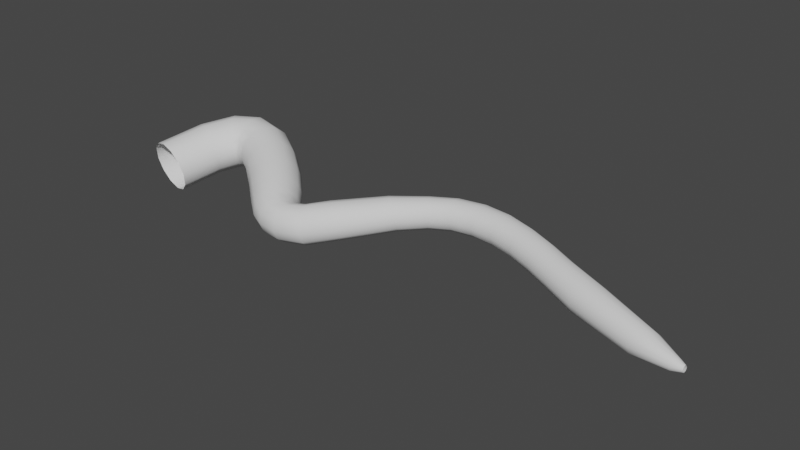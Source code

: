 # Source: vines.blend  (saved by Blender 2.93.21; exported with 4.5.12 LTS)
import bpy
from mathutils import Matrix  # noqa: F401  (used for matrix-valued properties, if any)

bpy.ops.wm.read_factory_settings(use_empty=True)
scene = bpy.context.scene
scene.name = 'Scene'

# ---- world
world_world = bpy.data.worlds.new('World'); scene.world = world_world
world_world.use_nodes = True; world_world.node_tree.nodes.clear()
_N = world_world.node_tree.nodes; _L = world_world.node_tree.links
n0 = _N.new('ShaderNodeOutputWorld'); n0.name = 'World Output'; n0.location = (300, 300)
n1 = _N.new('ShaderNodeBackground'); n1.name = 'Background'; n1.location = (10, 300)
n1.inputs[0].default_value = (0.05088, 0.05088, 0.05088, 1.0)
_L.new(n1.outputs[0], n0.inputs[0])
n0.is_active_output = True
world_world.color = (0.05088, 0.05088, 0.05088)
world_world.use_sun_shadow = False
world_world.sun_shadow_jitter_overblur = 0.0

# ---- meshes
me_beziercurve = bpy.data.meshes.new('BezierCurve')
me_beziercurve.from_pydata([(-1.362, -0.1041, 0.1067), (-1.27, -0.144, 0.2022), (-1.141, -0.1786, 0.2371), (-1.009, -0.1985, 0.2022), (-0.9093, -0.1984, 0.1067), (-0.868, -0.1783, -0.02375), (-0.8978, -0.1438, -0.1542), (-0.9893, -0.1039, -0.2497), (-1.118, -0.06938, -0.2846), (-1.25, -0.04948, -0.2497), (-1.35, -0.04954, -0.1542), (-1.391, -0.06955, -0.02375), (-1.215, 0.3811, 0.2108), (-1.13, 0.3219, 0.3022), (-1.01, 0.2593, 0.3311), (-0.8879, 0.2101, 0.2899), (-0.7955, 0.1874, 0.1896), (-0.7572, 0.1973, 0.05698), (-0.7854, 0.2373, -0.07224), (-0.8709, 0.2966, -0.1636), (-0.9905, 0.3591, -0.1926), (-1.113, 0.4084, -0.1514), (-1.205, 0.431, -0.05104), (-1.242, 0.421, 0.08153), (-0.9902, 0.7011, 0.2748), (-0.9295, 0.611, 0.3601), (-0.8451, 0.5036, 0.3802), (-0.7596, 0.4077, 0.3298), (-0.6955, 0.3488, 0.2222), (-0.6697, 0.3428, 0.08652), (-0.691, 0.3915, -0.04095), (-0.7523, 0.4818, -0.1262), (-0.8367, 0.5892, -0.1463), (-0.9222, 0.6852, -0.09589), (-0.986, 0.7439, 0.01158), (-1.011, 0.7498, 0.1473), (-0.6695, 0.8315, 0.2933), (-0.6596, 0.7211, 0.3757), (-0.6485, 0.5844, 0.3917), (-0.6393, 0.458, 0.3369), (-0.6335, 0.3755, 0.226), (-0.6335, 0.3592, 0.08888), (-0.6402, 0.4137, -0.03773), (-0.6512, 0.5244, -0.1202), (-0.6623, 0.6611, -0.1361), (-0.6715, 0.7875, -0.08138), (-0.6764, 0.8698, 0.0294), (-0.6757, 0.8859, 0.1665), (-0.3491, 0.7642, 0.2683), (-0.3813, 0.6604, 0.3534), (-0.4307, 0.5331, 0.3731), (-0.4839, 0.4165, 0.3224), (-0.5267, 0.3418, 0.2149), (-0.548, 0.329, 0.07948), (-0.5422, 0.3814, -0.04767), (-0.5107, 0.4851, -0.1327), (-0.4617, 0.6124, -0.1528), (-0.4082, 0.7291, -0.1024), (-0.3646, 0.8039, 0.005072), (-0.3429, 0.8167, 0.1408), (-0.06802, 0.5929, 0.2219), (-0.1178, 0.5, 0.3088), (-0.1925, 0.3882, 0.3322), (-0.2721, 0.2875, 0.286), (-0.3352, 0.2247, 0.1826), (-0.365, 0.2167, 0.04972), (-0.3536, 0.2656, -0.07718), (-0.3039, 0.3584, -0.1641), (-0.2293, 0.4701, -0.1878), (-0.1497, 0.571, -0.1418), (-0.08644, 0.6339, -0.03836), (-0.05653, 0.642, 0.09478), (0.1932, 0.3834, 0.1685), (0.1382, 0.2965, 0.2553), (0.0563, 0.1926, 0.28), (-0.03046, 0.09948, 0.2362), (-0.09887, 0.04218, 0.1354), (-0.1306, 0.036, 0.004781), (-0.1171, 0.08262, -0.1208), (-0.0621, 0.1695, -0.2075), (0.01977, 0.2734, -0.2323), (0.1065, 0.3665, -0.1884), (0.1749, 0.4238, -0.08765), (0.2067, 0.43, 0.04299), (0.3986, 0.1818, 0.1164), (0.3462, 0.09867, 0.1992), (0.2687, -0.001103, 0.2226), (0.1869, -0.09076, 0.1805), (0.1226, -0.1463, 0.08411), (0.09321, -0.1528, -0.04064), (0.1064, -0.1087, -0.1604), (0.1587, -0.02576, -0.2431), (0.2361, 0.0739, -0.2666), (0.318, 0.1636, -0.2246), (0.3823, 0.2192, -0.1284), (0.4118, 0.2259, -0.003513), (0.524, 0.03711, 0.07655), (0.4784, -0.04208, 0.1516), (0.4115, -0.1376, 0.1714), (0.3415, -0.2234, 0.1311), (0.2872, -0.277, 0.04236), (0.2626, -0.2844, -0.07102), (0.2741, -0.2441, -0.1792), (0.3186, -0.1667, -0.254), (0.3846, -0.07213, -0.2753), (0.4548, 0.01449, -0.237), (0.5102, 0.06973, -0.1486), (0.5357, 0.07814, -0.03358), (0.6093, -0.03727, 0.0555), (0.5729, -0.1142, 0.1233), (0.5209, -0.2071, 0.1391), (0.4682, -0.2905, 0.1001), (0.4286, -0.3431, 0.01837), (0.4115, -0.352, -0.08415), (0.4205, -0.3152, -0.1813), (0.4534, -0.242, -0.2485), (0.5027, -0.1509, -0.2682), (0.5562, -0.06551, -0.2337), (0.5993, -0.009192, -0.1526), (0.619, 0.001455, -0.04615), (0.6819, -0.05431, 0.05136), (0.6636, -0.1299, 0.1156), (0.6443, -0.2234, 0.1298), (0.6314, -0.3107, 0.09221), (0.6294, -0.371, 0.0137), (0.6322, -0.3857, -0.08535), (0.6357, -0.3489, -0.1785), (0.6392, -0.2707, -0.2408), (0.6481, -0.1747, -0.2574), (0.664, -0.0867, -0.2241), (0.6799, -0.02865, -0.1472), (0.6884, -0.01688, -0.04583), (0.7585, -0.02306, 0.06109), (0.7683, -0.09138, 0.1265), (0.7994, -0.1775, 0.1448), (0.8456, -0.2601, 0.1124), (0.8847, -0.3139, 0.03753), (0.906, -0.3245, -0.05978), (0.9037, -0.289, -0.1534), (0.8787, -0.2169, -0.2183), (0.8375, -0.1276, -0.2369), (0.7936, -0.04555, -0.2048), (0.7695, 0.004638, -0.1319), (0.7602, 0.01211, -0.03445), (0.9131, 0.1154, 0.09935), (0.9537, 0.05837, 0.1655), (1.025, -0.009878, 0.188), (1.103, -0.06973, 0.1616), (1.165, -0.1057, 0.09401), (1.198, -0.1079, 0.003567), (1.191, -0.07666, -0.08623), (1.149, -0.01935, -0.1518), (1.081, 0.04853, -0.1761), (1.003, 0.1093, -0.1518), (0.9391, 0.1458, -0.08523), (0.9085, 0.1472, 0.006622), (1.357, 0.4174, 0.1784), (1.394, 0.3631, 0.2353), (1.453, 0.2984, 0.2533), (1.517, 0.2409, 0.2284), (1.568, 0.2057, 0.1681), (1.595, 0.2015, 0.08881), (1.59, 0.229, 0.0109), (1.555, 0.2812, -0.04562), (1.498, 0.3449, -0.06578), (1.434, 0.4034, -0.04344), (1.38, 0.4407, 0.01639), (1.351, 0.446, 0.09787), (1.719, 0.587, 0.2229), (1.738, 0.5312, 0.2735), (1.769, 0.4615, 0.2881), (1.804, 0.3964, 0.2628), (1.832, 0.3535, 0.2046), (1.847, 0.3443, 0.1288), (1.844, 0.3712, 0.05592), (1.825, 0.427, 0.005407), (1.794, 0.4968, -0.009196), (1.76, 0.5618, 0.01603), (1.731, 0.6047, 0.07432), (1.716, 0.6139, 0.1501), (1.994, 0.6805, 0.2515), (2.003, 0.6203, 0.3013), (2.016, 0.5438, 0.3141), (2.032, 0.4716, 0.2865), (2.044, 0.4231, 0.2261), (2.051, 0.4111, 0.149), (2.05, 0.4388, 0.07584), (2.042, 0.4987, 0.02605), (2.028, 0.575, 0.01299), (2.013, 0.6473, 0.04026), (2.0, 0.6961, 0.1007), (1.993, 0.7083, 0.178), (2.284, 0.7126, 0.2633), (2.282, 0.6499, 0.3133), (2.279, 0.5704, 0.3255), (2.276, 0.4953, 0.2968), (2.274, 0.4447, 0.235), (2.273, 0.4317, 0.1566), (2.273, 0.4598, 0.08248), (2.276, 0.5217, 0.03237), (2.278, 0.6008, 0.01965), (2.281, 0.6761, 0.04788), (2.284, 0.7275, 0.1097), (2.285, 0.7412, 0.1887), (2.565, 0.6867, 0.2581), (2.557, 0.6252, 0.3091), (2.543, 0.5469, 0.3221), (2.527, 0.4729, 0.2937), (2.515, 0.423, 0.2316), (2.508, 0.4105, 0.1525), (2.51, 0.4389, 0.07754), (2.52, 0.5004, 0.02669), (2.534, 0.5788, 0.01358), (2.55, 0.6529, 0.04179), (2.562, 0.7027, 0.1038), (2.567, 0.7151, 0.183), (2.832, 0.6198, 0.2411), (2.818, 0.5596, 0.2924), (2.796, 0.4834, 0.3061), (2.773, 0.4118, 0.2784), (2.753, 0.3639, 0.2168), (2.744, 0.3525, 0.1379), (2.747, 0.3807, 0.06267), (2.761, 0.4409, 0.0114), (2.783, 0.517, -0.002232), (2.806, 0.5886, 0.02544), (2.825, 0.6365, 0.087), (2.835, 0.6479, 0.166), (3.09, 0.5293, 0.2177), (3.073, 0.4702, 0.2692), (3.046, 0.3958, 0.2833), (3.017, 0.326, 0.2561), (2.993, 0.2796, 0.195), (2.981, 0.269, 0.1162), (2.985, 0.297, 0.04096), (3.002, 0.3561, -0.0106), (3.029, 0.4305, -0.02467), (3.058, 0.5003, 0.00252), (3.082, 0.5467, 0.06369), (3.093, 0.5573, 0.1424), (3.338, 0.428, 0.1913), (3.319, 0.3694, 0.243), (3.29, 0.2959, 0.2573), (3.259, 0.2271, 0.2304), (3.233, 0.1815, 0.1694), (3.22, 0.1713, 0.09078), (3.224, 0.1991, 0.01551), (3.243, 0.2577, -0.0362), (3.272, 0.3312, -0.0505), (3.303, 0.4, -0.02356), (3.329, 0.4456, 0.03741), (3.342, 0.4558, 0.1161), (3.737, 0.2828, 0.1551), (3.708, 0.2269, 0.2091), (3.661, 0.1568, 0.2268), (3.611, 0.08981, 0.2019), (3.568, 0.04515, 0.1402), (3.543, 0.03627, 0.05774), (3.549, 0.06539, -0.02242), (3.582, 0.1245, -0.07695), (3.629, 0.197, -0.09123), (3.68, 0.2621, -0.06267), (3.721, 0.3033, -0.0003125), (3.742, 0.3101, 0.07889), (4.343, 0.05374, 0.08266), (4.318, 0.01499, 0.1248), (4.283, -0.03847, 0.141), (4.238, -0.09214, 0.1259), (4.196, -0.131, 0.07887), (4.169, -0.1406, 0.0106), (4.175, -0.1157, -0.05691), (4.21, -0.06533, -0.09954), (4.255, -0.007184, -0.1064), (4.298, 0.04181, -0.08008), (4.329, 0.07071, -0.0311), (4.347, 0.07338, 0.02728), (4.575, -0.05938, 0.03264), (4.569, -0.07896, 0.05184), (4.559, -0.1058, 0.05978), (4.547, -0.1343, 0.05244), (4.536, -0.1558, 0.02939), (4.531, -0.1622, -0.003612), (4.533, -0.15, -0.03558), (4.541, -0.1238, -0.05548), (4.552, -0.09309, -0.05781), (4.564, -0.06747, -0.04416), (4.573, -0.05258, -0.02041), (4.577, -0.05007, 0.006984), (4.634, -0.08808, 0.01748), (4.633, -0.1001, 0.02734), (4.632, -0.1154, 0.02987), (4.631, -0.1299, 0.0244), (4.631, -0.1397, 0.01239), (4.631, -0.1422, -0.002939), (4.631, -0.1368, -0.01748), (4.632, -0.1248, -0.02734), (4.633, -0.1095, -0.02987), (4.634, -0.09498, -0.0244), (4.634, -0.08515, -0.01239), (4.635, -0.08262, 0.002939)], [], [(0, 12, 23, 11), (1, 13, 12, 0), (2, 14, 13, 1), (3, 15, 14, 2), (4, 16, 15, 3), (5, 17, 16, 4), (6, 18, 17, 5), (7, 19, 18, 6), (8, 20, 19, 7), (9, 21, 20, 8), (10, 22, 21, 9), (11, 23, 22, 10), (12, 24, 35, 23), (13, 25, 24, 12), (14, 26, 25, 13), (15, 27, 26, 14), (16, 28, 27, 15), (17, 29, 28, 16), (18, 30, 29, 17), (19, 31, 30, 18), (20, 32, 31, 19), (21, 33, 32, 20), (22, 34, 33, 21), (23, 35, 34, 22), (24, 36, 47, 35), (25, 37, 36, 24), (26, 38, 37, 25), (27, 39, 38, 26), (28, 40, 39, 27), (29, 41, 40, 28), (30, 42, 41, 29), (31, 43, 42, 30), (32, 44, 43, 31), (33, 45, 44, 32), (34, 46, 45, 33), (35, 47, 46, 34), (36, 48, 59, 47), (37, 49, 48, 36), (38, 50, 49, 37), (39, 51, 50, 38), (40, 52, 51, 39), (41, 53, 52, 40), (42, 54, 53, 41), (43, 55, 54, 42), (44, 56, 55, 43), (45, 57, 56, 44), (46, 58, 57, 45), (47, 59, 58, 46), (48, 60, 71, 59), (49, 61, 60, 48), (50, 62, 61, 49), (51, 63, 62, 50), (52, 64, 63, 51), (53, 65, 64, 52), (54, 66, 65, 53), (55, 67, 66, 54), (56, 68, 67, 55), (57, 69, 68, 56), (58, 70, 69, 57), (59, 71, 70, 58), (60, 72, 83, 71), (61, 73, 72, 60), (62, 74, 73, 61), (63, 75, 74, 62), (64, 76, 75, 63), (65, 77, 76, 64), (66, 78, 77, 65), (67, 79, 78, 66), (68, 80, 79, 67), (69, 81, 80, 68), (70, 82, 81, 69), (71, 83, 82, 70), (72, 84, 95, 83), (73, 85, 84, 72), (74, 86, 85, 73), (75, 87, 86, 74), (76, 88, 87, 75), (77, 89, 88, 76), (78, 90, 89, 77), (79, 91, 90, 78), (80, 92, 91, 79), (81, 93, 92, 80), (82, 94, 93, 81), (83, 95, 94, 82), (84, 96, 107, 95), (85, 97, 96, 84), (86, 98, 97, 85), (87, 99, 98, 86), (88, 100, 99, 87), (89, 101, 100, 88), (90, 102, 101, 89), (91, 103, 102, 90), (92, 104, 103, 91), (93, 105, 104, 92), (94, 106, 105, 93), (95, 107, 106, 94), (96, 108, 119, 107), (97, 109, 108, 96), (98, 110, 109, 97), (99, 111, 110, 98), (100, 112, 111, 99), (101, 113, 112, 100), (102, 114, 113, 101), (103, 115, 114, 102), (104, 116, 115, 103), (105, 117, 116, 104), (106, 118, 117, 105), (107, 119, 118, 106), (108, 120, 131, 119), (109, 121, 120, 108), (110, 122, 121, 109), (111, 123, 122, 110), (112, 124, 123, 111), (113, 125, 124, 112), (114, 126, 125, 113), (115, 127, 126, 114), (116, 128, 127, 115), (117, 129, 128, 116), (118, 130, 129, 117), (119, 131, 130, 118), (120, 132, 143, 131), (121, 133, 132, 120), (122, 134, 133, 121), (123, 135, 134, 122), (124, 136, 135, 123), (125, 137, 136, 124), (126, 138, 137, 125), (127, 139, 138, 126), (128, 140, 139, 127), (129, 141, 140, 128), (130, 142, 141, 129), (131, 143, 142, 130), (132, 144, 155, 143), (133, 145, 144, 132), (134, 146, 145, 133), (135, 147, 146, 134), (136, 148, 147, 135), (137, 149, 148, 136), (138, 150, 149, 137), (139, 151, 150, 138), (140, 152, 151, 139), (141, 153, 152, 140), (142, 154, 153, 141), (143, 155, 154, 142), (144, 156, 167, 155), (145, 157, 156, 144), (146, 158, 157, 145), (147, 159, 158, 146), (148, 160, 159, 147), (149, 161, 160, 148), (150, 162, 161, 149), (151, 163, 162, 150), (152, 164, 163, 151), (153, 165, 164, 152), (154, 166, 165, 153), (155, 167, 166, 154), (156, 168, 179, 167), (157, 169, 168, 156), (158, 170, 169, 157), (159, 171, 170, 158), (160, 172, 171, 159), (161, 173, 172, 160), (162, 174, 173, 161), (163, 175, 174, 162), (164, 176, 175, 163), (165, 177, 176, 164), (166, 178, 177, 165), (167, 179, 178, 166), (168, 180, 191, 179), (169, 181, 180, 168), (170, 182, 181, 169), (171, 183, 182, 170), (172, 184, 183, 171), (173, 185, 184, 172), (174, 186, 185, 173), (175, 187, 186, 174), (176, 188, 187, 175), (177, 189, 188, 176), (178, 190, 189, 177), (179, 191, 190, 178), (180, 192, 203, 191), (181, 193, 192, 180), (182, 194, 193, 181), (183, 195, 194, 182), (184, 196, 195, 183), (185, 197, 196, 184), (186, 198, 197, 185), (187, 199, 198, 186), (188, 200, 199, 187), (189, 201, 200, 188), (190, 202, 201, 189), (191, 203, 202, 190), (192, 204, 215, 203), (193, 205, 204, 192), (194, 206, 205, 193), (195, 207, 206, 194), (196, 208, 207, 195), (197, 209, 208, 196), (198, 210, 209, 197), (199, 211, 210, 198), (200, 212, 211, 199), (201, 213, 212, 200), (202, 214, 213, 201), (203, 215, 214, 202), (204, 216, 227, 215), (205, 217, 216, 204), (206, 218, 217, 205), (207, 219, 218, 206), (208, 220, 219, 207), (209, 221, 220, 208), (210, 222, 221, 209), (211, 223, 222, 210), (212, 224, 223, 211), (213, 225, 224, 212), (214, 226, 225, 213), (215, 227, 226, 214), (216, 228, 239, 227), (217, 229, 228, 216), (218, 230, 229, 217), (219, 231, 230, 218), (220, 232, 231, 219), (221, 233, 232, 220), (222, 234, 233, 221), (223, 235, 234, 222), (224, 236, 235, 223), (225, 237, 236, 224), (226, 238, 237, 225), (227, 239, 238, 226), (228, 240, 251, 239), (229, 241, 240, 228), (230, 242, 241, 229), (231, 243, 242, 230), (232, 244, 243, 231), (233, 245, 244, 232), (234, 246, 245, 233), (235, 247, 246, 234), (236, 248, 247, 235), (237, 249, 248, 236), (238, 250, 249, 237), (239, 251, 250, 238), (240, 252, 263, 251), (241, 253, 252, 240), (242, 254, 253, 241), (243, 255, 254, 242), (244, 256, 255, 243), (245, 257, 256, 244), (246, 258, 257, 245), (247, 259, 258, 246), (248, 260, 259, 247), (249, 261, 260, 248), (250, 262, 261, 249), (251, 263, 262, 250), (252, 264, 275, 263), (253, 265, 264, 252), (254, 266, 265, 253), (255, 267, 266, 254), (256, 268, 267, 255), (257, 269, 268, 256), (258, 270, 269, 257), (259, 271, 270, 258), (260, 272, 271, 259), (261, 273, 272, 260), (262, 274, 273, 261), (263, 275, 274, 262), (264, 276, 287, 275), (265, 277, 276, 264), (266, 278, 277, 265), (267, 279, 278, 266), (268, 280, 279, 267), (269, 281, 280, 268), (270, 282, 281, 269), (271, 283, 282, 270), (272, 284, 283, 271), (273, 285, 284, 272), (274, 286, 285, 273), (275, 287, 286, 274), (276, 288, 299, 287), (277, 289, 288, 276), (278, 290, 289, 277), (279, 291, 290, 278), (280, 292, 291, 279), (281, 293, 292, 280), (282, 294, 293, 281), (283, 295, 294, 282), (284, 296, 295, 283), (285, 297, 296, 284), (286, 298, 297, 285), (287, 299, 298, 286)])
me_beziercurve.polygons.foreach_set('use_smooth', [True] * 288)
_uv = me_beziercurve.uv_layers.new(name='UVMap')
_uv.uv.foreach_set('vector', [-0.0004836, 0.0004841, -0.0004433, 0.04215, 0.08289, 0.04207, 0.08285, 0.0004035, 0.9162, -0.000403, 0.9162, 0.04126, 0.9996, 0.04118, 0.9995, -0.0004836, 0.8328, -0.0003223, 0.8329, 0.04134, 0.9162, 0.04126, 0.9162, -0.000403, 0.7495, -0.0002417, 0.7496, 0.04142, 0.8329, 0.04134, 0.8328, -0.0003223, 0.6662, -0.0001611, 0.6662, 0.04151, 0.7496, 0.04142, 0.7495, -0.0002417, 0.5828, -8.041e-05, 0.5829, 0.04159, 0.6662, 0.04151, 0.6662, -0.0001611, 0.4995, 2.384e-07, 0.4996, 0.04167, 0.5829, 0.04159, 0.5828, -8.041e-05, 0.4162, 8.088e-05, 0.4162, 0.04175, 0.4996, 0.04167, 0.4995, 2.384e-07, 0.3328, 0.0001615, 0.3329, 0.04183, 0.4162, 0.04175, 0.4162, 8.088e-05, 0.2495, 0.0002422, 0.2496, 0.04191, 0.3329, 0.04183, 0.3328, 0.0001615, 0.1662, 0.0003228, 0.1662, 0.04199, 0.2496, 0.04191, 0.2495, 0.0002422, 0.08285, 0.0004035, 0.08289, 0.04207, 0.1662, 0.04199, 0.1662, 0.0003228, -0.0004433, 0.04215, -0.000403, 0.08382, 0.08293, 0.08374, 0.08289, 0.04207, 0.9162, 0.04126, 0.9163, 0.08293, 0.9996, 0.08285, 0.9996, 0.04118, 0.8329, 0.04134, 0.8329, 0.08301, 0.9163, 0.08293, 0.9162, 0.04126, 0.7496, 0.04142, 0.7496, 0.08309, 0.8329, 0.08301, 0.8329, 0.04134, 0.6662, 0.04151, 0.6663, 0.08317, 0.7496, 0.08309, 0.7496, 0.04142, 0.5829, 0.04159, 0.5829, 0.08325, 0.6663, 0.08317, 0.6662, 0.04151, 0.4996, 0.04167, 0.4996, 0.08333, 0.5829, 0.08325, 0.5829, 0.04159, 0.4162, 0.04175, 0.4163, 0.08341, 0.4996, 0.08333, 0.4996, 0.04167, 0.3329, 0.04183, 0.3329, 0.08349, 0.4163, 0.08341, 0.4162, 0.04175, 0.2496, 0.04191, 0.2496, 0.08358, 0.3329, 0.08349, 0.3329, 0.04183, 0.1662, 0.04199, 0.1663, 0.08366, 0.2496, 0.08358, 0.2496, 0.04191, 0.08289, 0.04207, 0.08293, 0.08374, 0.1663, 0.08366, 0.1662, 0.04199, -0.000403, 0.08382, -0.0003626, 0.1255, 0.08297, 0.1254, 0.08293, 0.08374, 0.9163, 0.08293, 0.9163, 0.1246, 0.9996, 0.1245, 0.9996, 0.08285, 0.8329, 0.08301, 0.833, 0.1247, 0.9163, 0.1246, 0.9163, 0.08293, 0.7496, 0.08309, 0.7496, 0.1248, 0.833, 0.1247, 0.8329, 0.08301, 0.6663, 0.08317, 0.6663, 0.1248, 0.7496, 0.1248, 0.7496, 0.08309, 0.5829, 0.08325, 0.583, 0.1249, 0.6663, 0.1248, 0.6663, 0.08317, 0.4996, 0.08333, 0.4996, 0.125, 0.583, 0.1249, 0.5829, 0.08325, 0.4163, 0.08341, 0.4163, 0.1251, 0.4996, 0.125, 0.4996, 0.08333, 0.3329, 0.08349, 0.333, 0.1252, 0.4163, 0.1251, 0.4163, 0.08341, 0.2496, 0.08358, 0.2496, 0.1252, 0.333, 0.1252, 0.3329, 0.08349, 0.1663, 0.08366, 0.1663, 0.1253, 0.2496, 0.1252, 0.2496, 0.08358, 0.08293, 0.08374, 0.08297, 0.1254, 0.1663, 0.1253, 0.1663, 0.08366, -0.0003626, 0.1255, -0.0003223, 0.1672, 0.08301, 0.1671, 0.08297, 0.1254, 0.9163, 0.1246, 0.9163, 0.1663, 0.9997, 0.1662, 0.9996, 0.1245, 0.833, 0.1247, 0.833, 0.1663, 0.9163, 0.1663, 0.9163, 0.1246, 0.7496, 0.1248, 0.7497, 0.1664, 0.833, 0.1663, 0.833, 0.1247, 0.6663, 0.1248, 0.6663, 0.1665, 0.7497, 0.1664, 0.7496, 0.1248, 0.583, 0.1249, 0.583, 0.1666, 0.6663, 0.1665, 0.6663, 0.1248, 0.4996, 0.125, 0.4997, 0.1667, 0.583, 0.1666, 0.583, 0.1249, 0.4163, 0.1251, 0.4163, 0.1667, 0.4997, 0.1667, 0.4996, 0.125, 0.333, 0.1252, 0.333, 0.1668, 0.4163, 0.1667, 0.4163, 0.1251, 0.2496, 0.1252, 0.2497, 0.1669, 0.333, 0.1668, 0.333, 0.1252, 0.1663, 0.1253, 0.1663, 0.167, 0.2497, 0.1669, 0.2496, 0.1252, 0.08297, 0.1254, 0.08301, 0.1671, 0.1663, 0.167, 0.1663, 0.1253, -0.0003223, 0.1672, -0.000282, 0.2088, 0.08305, 0.2087, 0.08301, 0.1671, 0.9163, 0.1663, 0.9164, 0.2079, 0.9997, 0.2078, 0.9997, 0.1662, 0.833, 0.1663, 0.8331, 0.208, 0.9164, 0.2079, 0.9163, 0.1663, 0.7497, 0.1664, 0.7497, 0.2081, 0.8331, 0.208, 0.833, 0.1663, 0.6663, 0.1665, 0.6664, 0.2082, 0.7497, 0.2081, 0.7497, 0.1664, 0.583, 0.1666, 0.5831, 0.2083, 0.6664, 0.2082, 0.6663, 0.1665, 0.4997, 0.1667, 0.4997, 0.2083, 0.5831, 0.2083, 0.583, 0.1666, 0.4163, 0.1667, 0.4164, 0.2084, 0.4997, 0.2083, 0.4997, 0.1667, 0.333, 0.1668, 0.3331, 0.2085, 0.4164, 0.2084, 0.4163, 0.1667, 0.2497, 0.1669, 0.2497, 0.2086, 0.3331, 0.2085, 0.333, 0.1668, 0.1663, 0.167, 0.1664, 0.2087, 0.2497, 0.2086, 0.2497, 0.1669, 0.08301, 0.1671, 0.08305, 0.2087, 0.1664, 0.2087, 0.1663, 0.167, -0.000282, 0.2088, -0.0002417, 0.2505, 0.08309, 0.2504, 0.08305, 0.2087, 0.9164, 0.2079, 0.9164, 0.2496, 0.9998, 0.2495, 0.9997, 0.2078, 0.8331, 0.208, 0.8331, 0.2497, 0.9164, 0.2496, 0.9164, 0.2079, 0.7497, 0.2081, 0.7498, 0.2498, 0.8331, 0.2497, 0.8331, 0.208, 0.6664, 0.2082, 0.6664, 0.2498, 0.7498, 0.2498, 0.7497, 0.2081, 0.5831, 0.2083, 0.5831, 0.2499, 0.6664, 0.2498, 0.6664, 0.2082, 0.4997, 0.2083, 0.4998, 0.25, 0.5831, 0.2499, 0.5831, 0.2083, 0.4164, 0.2084, 0.4164, 0.2501, 0.4998, 0.25, 0.4997, 0.2083, 0.3331, 0.2085, 0.3331, 0.2502, 0.4164, 0.2501, 0.4164, 0.2084, 0.2497, 0.2086, 0.2498, 0.2502, 0.3331, 0.2502, 0.3331, 0.2085, 0.1664, 0.2087, 0.1664, 0.2503, 0.2498, 0.2502, 0.2497, 0.2086, 0.08305, 0.2087, 0.08309, 0.2504, 0.1664, 0.2503, 0.1664, 0.2087, -0.0002417, 0.2505, -0.0002013, 0.2922, 0.08313, 0.2921, 0.08309, 0.2504, 0.9164, 0.2496, 0.9165, 0.2913, 0.9998, 0.2912, 0.9998, 0.2495, 0.8331, 0.2497, 0.8331, 0.2913, 0.9165, 0.2913, 0.9164, 0.2496, 0.7498, 0.2498, 0.7498, 0.2914, 0.8331, 0.2913, 0.8331, 0.2497, 0.6664, 0.2498, 0.6665, 0.2915, 0.7498, 0.2914, 0.7498, 0.2498, 0.5831, 0.2499, 0.5831, 0.2916, 0.6665, 0.2915, 0.6664, 0.2498, 0.4998, 0.25, 0.4998, 0.2917, 0.5831, 0.2916, 0.5831, 0.2499, 0.4164, 0.2501, 0.4165, 0.2917, 0.4998, 0.2917, 0.4998, 0.25, 0.3331, 0.2502, 0.3331, 0.2918, 0.4165, 0.2917, 0.4164, 0.2501, 0.2498, 0.2502, 0.2498, 0.2919, 0.3331, 0.2918, 0.3331, 0.2502, 0.1664, 0.2503, 0.1665, 0.292, 0.2498, 0.2919, 0.2498, 0.2502, 0.08309, 0.2504, 0.08313, 0.2921, 0.1665, 0.292, 0.1664, 0.2503, -0.0002013, 0.2922, -0.0001611, 0.3338, 0.08317, 0.3337, 0.08313, 0.2921, 0.9165, 0.2913, 0.9165, 0.3329, 0.9998, 0.3328, 0.9998, 0.2912, 0.8331, 0.2913, 0.8332, 0.333, 0.9165, 0.3329, 0.9165, 0.2913, 0.7498, 0.2914, 0.7498, 0.3331, 0.8332, 0.333, 0.8331, 0.2913, 0.6665, 0.2915, 0.6665, 0.3332, 0.7498, 0.3331, 0.7498, 0.2914, 0.5831, 0.2916, 0.5832, 0.3333, 0.6665, 0.3332, 0.6665, 0.2915, 0.4998, 0.2917, 0.4998, 0.3333, 0.5832, 0.3333, 0.5831, 0.2916, 0.4165, 0.2917, 0.4165, 0.3334, 0.4998, 0.3333, 0.4998, 0.2917, 0.3331, 0.2918, 0.3332, 0.3335, 0.4165, 0.3334, 0.4165, 0.2917, 0.2498, 0.2919, 0.2498, 0.3336, 0.3332, 0.3335, 0.3331, 0.2918, 0.1665, 0.292, 0.1665, 0.3337, 0.2498, 0.3336, 0.2498, 0.2919, 0.08313, 0.2921, 0.08317, 0.3337, 0.1665, 0.3337, 0.1665, 0.292, -0.0001611, 0.3338, -0.0001207, 0.3755, 0.08321, 0.3754, 0.08317, 0.3337, 0.9165, 0.3329, 0.9165, 0.3746, 0.9999, 0.3745, 0.9998, 0.3328, 0.8332, 0.333, 0.8332, 0.3747, 0.9165, 0.3746, 0.9165, 0.3329, 0.7498, 0.3331, 0.7499, 0.3748, 0.8332, 0.3747, 0.8332, 0.333, 0.6665, 0.3332, 0.6665, 0.3748, 0.7499, 0.3748, 0.7498, 0.3331, 0.5832, 0.3333, 0.5832, 0.3749, 0.6665, 0.3748, 0.6665, 0.3332, 0.4998, 0.3333, 0.4999, 0.375, 0.5832, 0.3749, 0.5832, 0.3333, 0.4165, 0.3334, 0.4165, 0.3751, 0.4999, 0.375, 0.4998, 0.3333, 0.3332, 0.3335, 0.3332, 0.3752, 0.4165, 0.3751, 0.4165, 0.3334, 0.2498, 0.3336, 0.2499, 0.3752, 0.3332, 0.3752, 0.3332, 0.3335, 0.1665, 0.3337, 0.1665, 0.3753, 0.2499, 0.3752, 0.2498, 0.3336, 0.08317, 0.3337, 0.08321, 0.3754, 0.1665, 0.3753, 0.1665, 0.3337, -0.0001207, 0.3755, -8.041e-05, 0.4172, 0.08325, 0.4171, 0.08321, 0.3754, 0.9165, 0.3746, 0.9166, 0.4163, 0.9999, 0.4162, 0.9999, 0.3745, 0.8332, 0.3747, 0.8333, 0.4163, 0.9166, 0.4163, 0.9165, 0.3746, 0.7499, 0.3748, 0.7499, 0.4164, 0.8333, 0.4163, 0.8332, 0.3747, 0.6665, 0.3748, 0.6666, 0.4165, 0.7499, 0.4164, 0.7499, 0.3748, 0.5832, 0.3749, 0.5833, 0.4166, 0.6666, 0.4165, 0.6665, 0.3748, 0.4999, 0.375, 0.4999, 0.4167, 0.5833, 0.4166, 0.5832, 0.3749, 0.4165, 0.3751, 0.4166, 0.4167, 0.4999, 0.4167, 0.4999, 0.375, 0.3332, 0.3752, 0.3333, 0.4168, 0.4166, 0.4167, 0.4165, 0.3751, 0.2499, 0.3752, 0.2499, 0.4169, 0.3333, 0.4168, 0.3332, 0.3752, 0.1665, 0.3753, 0.1666, 0.417, 0.2499, 0.4169, 0.2499, 0.3752, 0.08321, 0.3754, 0.08325, 0.4171, 0.1666, 0.417, 0.1665, 0.3753, -8.041e-05, 0.4172, -4.005e-05, 0.4588, 0.08329, 0.4587, 0.08325, 0.4171, 0.9166, 0.4163, 0.9166, 0.4579, 1.0, 0.4578, 0.9999, 0.4162, 0.8333, 0.4163, 0.8333, 0.458, 0.9166, 0.4579, 0.9166, 0.4163, 0.7499, 0.4164, 0.75, 0.4581, 0.8333, 0.458, 0.8333, 0.4163, 0.6666, 0.4165, 0.6666, 0.4582, 0.75, 0.4581, 0.7499, 0.4164, 0.5833, 0.4166, 0.5833, 0.4583, 0.6666, 0.4582, 0.6666, 0.4165, 0.4999, 0.4167, 0.5, 0.4583, 0.5833, 0.4583, 0.5833, 0.4166, 0.4166, 0.4167, 0.4166, 0.4584, 0.5, 0.4583, 0.4999, 0.4167, 0.3333, 0.4168, 0.3333, 0.4585, 0.4166, 0.4584, 0.4166, 0.4167, 0.2499, 0.4169, 0.25, 0.4586, 0.3333, 0.4585, 0.3333, 0.4168, 0.1666, 0.417, 0.1666, 0.4587, 0.25, 0.4586, 0.2499, 0.4169, 0.08325, 0.4171, 0.08329, 0.4587, 0.1666, 0.4587, 0.1666, 0.417, -4.005e-05, 0.4588, 2.384e-07, 0.5005, 0.08333, 0.5004, 0.08329, 0.4587, 0.9166, 0.4579, 0.9167, 0.4996, 1.0, 0.4995, 1.0, 0.4578, 0.8333, 0.458, 0.8333, 0.4997, 0.9167, 0.4996, 0.9166, 0.4579, 0.75, 0.4581, 0.75, 0.4998, 0.8333, 0.4997, 0.8333, 0.458, 0.6666, 0.4582, 0.6667, 0.4998, 0.75, 0.4998, 0.75, 0.4581, 0.5833, 0.4583, 0.5833, 0.4999, 0.6667, 0.4998, 0.6666, 0.4582, 0.5, 0.4583, 0.5, 0.5, 0.5833, 0.4999, 0.5833, 0.4583, 0.4166, 0.4584, 0.4167, 0.5001, 0.5, 0.5, 0.5, 0.4583, 0.3333, 0.4585, 0.3333, 0.5002, 0.4167, 0.5001, 0.4166, 0.4584, 0.25, 0.4586, 0.25, 0.5002, 0.3333, 0.5002, 0.3333, 0.4585, 0.1666, 0.4587, 0.1667, 0.5003, 0.25, 0.5002, 0.25, 0.4586, 0.08329, 0.4587, 0.08333, 0.5004, 0.1667, 0.5003, 0.1666, 0.4587, 2.384e-07, 0.5005, 4.059e-05, 0.5422, 0.08337, 0.5421, 0.08333, 0.5004, 0.9167, 0.4996, 0.9167, 0.5413, 1.0, 0.5412, 1.0, 0.4995, 0.8333, 0.4997, 0.8334, 0.5413, 0.9167, 0.5413, 0.9167, 0.4996, 0.75, 0.4998, 0.75, 0.5414, 0.8334, 0.5413, 0.8333, 0.4997, 0.6667, 0.4998, 0.6667, 0.5415, 0.75, 0.5414, 0.75, 0.4998, 0.5833, 0.4999, 0.5834, 0.5416, 0.6667, 0.5415, 0.6667, 0.4998, 0.5, 0.5, 0.5, 0.5417, 0.5834, 0.5416, 0.5833, 0.4999, 0.4167, 0.5001, 0.4167, 0.5417, 0.5, 0.5417, 0.5, 0.5, 0.3333, 0.5002, 0.3334, 0.5418, 0.4167, 0.5417, 0.4167, 0.5001, 0.25, 0.5002, 0.25, 0.5419, 0.3334, 0.5418, 0.3333, 0.5002, 0.1667, 0.5003, 0.1667, 0.542, 0.25, 0.5419, 0.25, 0.5002, 0.08333, 0.5004, 0.08337, 0.5421, 0.1667, 0.542, 0.1667, 0.5003, 4.059e-05, 0.5422, 8.088e-05, 0.5838, 0.08341, 0.5837, 0.08337, 0.5421, 0.9167, 0.5413, 0.9167, 0.5829, 1.0, 0.5828, 1.0, 0.5412, 0.8334, 0.5413, 0.8334, 0.583, 0.9167, 0.5829, 0.9167, 0.5413, 0.75, 0.5414, 0.7501, 0.5831, 0.8334, 0.583, 0.8334, 0.5413, 0.6667, 0.5415, 0.6667, 0.5832, 0.7501, 0.5831, 0.75, 0.5414, 0.5834, 0.5416, 0.5834, 0.5833, 0.6667, 0.5832, 0.6667, 0.5415, 0.5, 0.5417, 0.5001, 0.5833, 0.5834, 0.5833, 0.5834, 0.5416, 0.4167, 0.5417, 0.4167, 0.5834, 0.5001, 0.5833, 0.5, 0.5417, 0.3334, 0.5418, 0.3334, 0.5835, 0.4167, 0.5834, 0.4167, 0.5417, 0.25, 0.5419, 0.2501, 0.5836, 0.3334, 0.5835, 0.3334, 0.5418, 0.1667, 0.542, 0.1667, 0.5837, 0.2501, 0.5836, 0.25, 0.5419, 0.08337, 0.5421, 0.08341, 0.5837, 0.1667, 0.5837, 0.1667, 0.542, 8.088e-05, 0.5838, 0.0001212, 0.6255, 0.08345, 0.6254, 0.08341, 0.5837, 0.9167, 0.5829, 0.9168, 0.6246, 1.0, 0.6245, 1.0, 0.5828, 0.8334, 0.583, 0.8335, 0.6247, 0.9168, 0.6246, 0.9167, 0.5829, 0.7501, 0.5831, 0.7501, 0.6248, 0.8335, 0.6247, 0.8334, 0.583, 0.6667, 0.5832, 0.6668, 0.6248, 0.7501, 0.6248, 0.7501, 0.5831, 0.5834, 0.5833, 0.5835, 0.6249, 0.6668, 0.6248, 0.6667, 0.5832, 0.5001, 0.5833, 0.5001, 0.625, 0.5835, 0.6249, 0.5834, 0.5833, 0.4167, 0.5834, 0.4168, 0.6251, 0.5001, 0.625, 0.5001, 0.5833, 0.3334, 0.5835, 0.3335, 0.6252, 0.4168, 0.6251, 0.4167, 0.5834, 0.2501, 0.5836, 0.2501, 0.6252, 0.3335, 0.6252, 0.3334, 0.5835, 0.1667, 0.5837, 0.1668, 0.6253, 0.2501, 0.6252, 0.2501, 0.5836, 0.08341, 0.5837, 0.08345, 0.6254, 0.1668, 0.6253, 0.1667, 0.5837, 0.0001212, 0.6255, 0.0001615, 0.6672, 0.08349, 0.6671, 0.08345, 0.6254, 0.9168, 0.6246, 0.9168, 0.6663, 1.0, 0.6662, 1.0, 0.6245, 0.8335, 0.6247, 0.8335, 0.6663, 0.9168, 0.6663, 0.9168, 0.6246, 0.7501, 0.6248, 0.7502, 0.6664, 0.8335, 0.6663, 0.8335, 0.6247, 0.6668, 0.6248, 0.6668, 0.6665, 0.7502, 0.6664, 0.7501, 0.6248, 0.5835, 0.6249, 0.5835, 0.6666, 0.6668, 0.6665, 0.6668, 0.6248, 0.5001, 0.625, 0.5002, 0.6667, 0.5835, 0.6666, 0.5835, 0.6249, 0.4168, 0.6251, 0.4168, 0.6667, 0.5002, 0.6667, 0.5001, 0.625, 0.3335, 0.6252, 0.3335, 0.6668, 0.4168, 0.6667, 0.4168, 0.6251, 0.2501, 0.6252, 0.2502, 0.6669, 0.3335, 0.6668, 0.3335, 0.6252, 0.1668, 0.6253, 0.1668, 0.667, 0.2502, 0.6669, 0.2501, 0.6252, 0.08345, 0.6254, 0.08349, 0.6671, 0.1668, 0.667, 0.1668, 0.6253, 0.0001615, 0.6672, 0.0002019, 0.7088, 0.08354, 0.7087, 0.08349, 0.6671, 0.9168, 0.6663, 0.9169, 0.7079, 1.0, 0.7078, 1.0, 0.6662, 0.8335, 0.6663, 0.8335, 0.708, 0.9169, 0.7079, 0.9168, 0.6663, 0.7502, 0.6664, 0.7502, 0.7081, 0.8335, 0.708, 0.8335, 0.6663, 0.6668, 0.6665, 0.6669, 0.7082, 0.7502, 0.7081, 0.7502, 0.6664, 0.5835, 0.6666, 0.5835, 0.7083, 0.6669, 0.7082, 0.6668, 0.6665, 0.5002, 0.6667, 0.5002, 0.7083, 0.5835, 0.7083, 0.5835, 0.6666, 0.4168, 0.6667, 0.4169, 0.7084, 0.5002, 0.7083, 0.5002, 0.6667, 0.3335, 0.6668, 0.3335, 0.7085, 0.4169, 0.7084, 0.4168, 0.6667, 0.2502, 0.6669, 0.2502, 0.7086, 0.3335, 0.7085, 0.3335, 0.6668, 0.1668, 0.667, 0.1669, 0.7087, 0.2502, 0.7086, 0.2502, 0.6669, 0.08349, 0.6671, 0.08354, 0.7087, 0.1669, 0.7087, 0.1668, 0.667, 0.0002019, 0.7088, 0.0002422, 0.7505, 0.08358, 0.7504, 0.08354, 0.7087, 0.9169, 0.7079, 0.9169, 0.7496, 1.0, 0.7495, 1.0, 0.7078, 0.8335, 0.708, 0.8336, 0.7497, 0.9169, 0.7496, 0.9169, 0.7079, 0.7502, 0.7081, 0.7502, 0.7498, 0.8336, 0.7497, 0.8335, 0.708, 0.6669, 0.7082, 0.6669, 0.7498, 0.7502, 0.7498, 0.7502, 0.7081, 0.5835, 0.7083, 0.5836, 0.7499, 0.6669, 0.7498, 0.6669, 0.7082, 0.5002, 0.7083, 0.5002, 0.75, 0.5836, 0.7499, 0.5835, 0.7083, 0.4169, 0.7084, 0.4169, 0.7501, 0.5002, 0.75, 0.5002, 0.7083, 0.3335, 0.7085, 0.3336, 0.7502, 0.4169, 0.7501, 0.4169, 0.7084, 0.2502, 0.7086, 0.2502, 0.7502, 0.3336, 0.7502, 0.3335, 0.7085, 0.1669, 0.7087, 0.1669, 0.7503, 0.2502, 0.7502, 0.2502, 0.7086, 0.08354, 0.7087, 0.08358, 0.7504, 0.1669, 0.7503, 0.1669, 0.7087, 0.0002422, 0.7505, 0.0002825, 0.7922, 0.08362, 0.7921, 0.08358, 0.7504, 0.9169, 0.7496, 0.9169, 0.7913, 1.0, 0.7912, 1.0, 0.7495, 0.8336, 0.7497, 0.8336, 0.7913, 0.9169, 0.7913, 0.9169, 0.7496, 0.7502, 0.7498, 0.7503, 0.7914, 0.8336, 0.7913, 0.8336, 0.7497, 0.6669, 0.7498, 0.6669, 0.7915, 0.7503, 0.7914, 0.7502, 0.7498, 0.5836, 0.7499, 0.5836, 0.7916, 0.6669, 0.7915, 0.6669, 0.7498, 0.5002, 0.75, 0.5003, 0.7917, 0.5836, 0.7916, 0.5836, 0.7499, 0.4169, 0.7501, 0.4169, 0.7917, 0.5003, 0.7917, 0.5002, 0.75, 0.3336, 0.7502, 0.3336, 0.7918, 0.4169, 0.7917, 0.4169, 0.7501, 0.2502, 0.7502, 0.2503, 0.7919, 0.3336, 0.7918, 0.3336, 0.7502, 0.1669, 0.7503, 0.1669, 0.792, 0.2503, 0.7919, 0.2502, 0.7502, 0.08358, 0.7504, 0.08362, 0.7921, 0.1669, 0.792, 0.1669, 0.7503, 0.0002825, 0.7922, 0.0003228, 0.8338, 0.08366, 0.8337, 0.08362, 0.7921, 0.9169, 0.7913, 0.917, 0.8329, 1.0, 0.8328, 1.0, 0.7912, 0.8336, 0.7913, 0.8337, 0.833, 0.917, 0.8329, 0.9169, 0.7913, 0.7503, 0.7914, 0.7503, 0.8331, 0.8337, 0.833, 0.8336, 0.7913, 0.6669, 0.7915, 0.667, 0.8332, 0.7503, 0.8331, 0.7503, 0.7914, 0.5836, 0.7916, 0.5837, 0.8333, 0.667, 0.8332, 0.6669, 0.7915, 0.5003, 0.7917, 0.5003, 0.8333, 0.5837, 0.8333, 0.5836, 0.7916, 0.4169, 0.7917, 0.417, 0.8334, 0.5003, 0.8333, 0.5003, 0.7917, 0.3336, 0.7918, 0.3337, 0.8335, 0.417, 0.8334, 0.4169, 0.7917, 0.2503, 0.7919, 0.2503, 0.8336, 0.3337, 0.8335, 0.3336, 0.7918, 0.1669, 0.792, 0.167, 0.8337, 0.2503, 0.8336, 0.2503, 0.7919, 0.08362, 0.7921, 0.08366, 0.8337, 0.167, 0.8337, 0.1669, 0.792, 0.0003228, 0.8338, 0.0003631, 0.8755, 0.0837, 0.8754, 0.08366, 0.8337, 0.917, 0.8329, 0.917, 0.8746, 1.0, 0.8745, 1.0, 0.8328, 0.8337, 0.833, 0.8337, 0.8747, 0.917, 0.8746, 0.917, 0.8329, 0.7503, 0.8331, 0.7504, 0.8748, 0.8337, 0.8747, 0.8337, 0.833, 0.667, 0.8332, 0.667, 0.8748, 0.7504, 0.8748, 0.7503, 0.8331, 0.5837, 0.8333, 0.5837, 0.8749, 0.667, 0.8748, 0.667, 0.8332, 0.5003, 0.8333, 0.5004, 0.875, 0.5837, 0.8749, 0.5837, 0.8333, 0.417, 0.8334, 0.417, 0.8751, 0.5004, 0.875, 0.5003, 0.8333, 0.3337, 0.8335, 0.3337, 0.8752, 0.417, 0.8751, 0.417, 0.8334, 0.2503, 0.8336, 0.2504, 0.8752, 0.3337, 0.8752, 0.3337, 0.8335, 0.167, 0.8337, 0.167, 0.8753, 0.2504, 0.8752, 0.2503, 0.8336, 0.08366, 0.8337, 0.0837, 0.8754, 0.167, 0.8753, 0.167, 0.8337, 0.0003631, 0.8755, 0.0004035, 0.9172, 0.08374, 0.9171, 0.0837, 0.8754, 0.917, 0.8746, 0.9171, 0.9163, 1.0, 0.9162, 1.0, 0.8745, 0.8337, 0.8747, 0.8337, 0.9163, 0.9171, 0.9163, 0.917, 0.8746, 0.7504, 0.8748, 0.7504, 0.9164, 0.8337, 0.9163, 0.8337, 0.8747, 0.667, 0.8748, 0.6671, 0.9165, 0.7504, 0.9164, 0.7504, 0.8748, 0.5837, 0.8749, 0.5837, 0.9166, 0.6671, 0.9165, 0.667, 0.8748, 0.5004, 0.875, 0.5004, 0.9167, 0.5837, 0.9166, 0.5837, 0.8749, 0.417, 0.8751, 0.4171, 0.9167, 0.5004, 0.9167, 0.5004, 0.875, 0.3337, 0.8752, 0.3337, 0.9168, 0.4171, 0.9167, 0.417, 0.8751, 0.2504, 0.8752, 0.2504, 0.9169, 0.3337, 0.9168, 0.3337, 0.8752, 0.167, 0.8753, 0.1671, 0.917, 0.2504, 0.9169, 0.2504, 0.8752, 0.0837, 0.8754, 0.08374, 0.9171, 0.1671, 0.917, 0.167, 0.8753, 0.0004035, 0.9172, 0.0004438, 0.9588, 0.08378, 0.9587, 0.08374, 0.9171, 0.9171, 0.9163, 0.9171, 0.9579, 1.0, 0.9578, 1.0, 0.9162, 0.8337, 0.9163, 0.8338, 0.958, 0.9171, 0.9579, 0.9171, 0.9163, 0.7504, 0.9164, 0.7504, 0.9581, 0.8338, 0.958, 0.8337, 0.9163, 0.6671, 0.9165, 0.6671, 0.9582, 0.7504, 0.9581, 0.7504, 0.9164, 0.5837, 0.9166, 0.5838, 0.9583, 0.6671, 0.9582, 0.6671, 0.9165, 0.5004, 0.9167, 0.5004, 0.9583, 0.5838, 0.9583, 0.5837, 0.9166, 0.4171, 0.9167, 0.4171, 0.9584, 0.5004, 0.9583, 0.5004, 0.9167, 0.3337, 0.9168, 0.3338, 0.9585, 0.4171, 0.9584, 0.4171, 0.9167, 0.2504, 0.9169, 0.2504, 0.9586, 0.3338, 0.9585, 0.3337, 0.9168, 0.1671, 0.917, 0.1671, 0.9587, 0.2504, 0.9586, 0.2504, 0.9169, 0.08374, 0.9171, 0.08378, 0.9587, 0.1671, 0.9587, 0.1671, 0.917, 0.0004438, 0.9588, 0.0004841, 1.0, 0.08382, 1.0, 0.08378, 0.9587, 0.9171, 0.9579, 0.9172, 0.9996, 1.0, 0.9995, 1.0, 0.9578, 0.8338, 0.958, 0.8338, 0.9997, 0.9172, 0.9996, 0.9171, 0.9579, 0.7504, 0.9581, 0.7505, 0.9998, 0.8338, 0.9997, 0.8338, 0.958, 0.6671, 0.9582, 0.6672, 0.9998, 0.7505, 0.9998, 0.7504, 0.9581, 0.5838, 0.9583, 0.5838, 0.9999, 0.6672, 0.9998, 0.6671, 0.9582, 0.5004, 0.9583, 0.5005, 1.0, 0.5838, 0.9999, 0.5838, 0.9583, 0.4171, 0.9584, 0.4172, 1.0, 0.5005, 1.0, 0.5004, 0.9583, 0.3338, 0.9585, 0.3338, 1.0, 0.4172, 1.0, 0.4171, 0.9584, 0.2504, 0.9586, 0.2505, 1.0, 0.3338, 1.0, 0.3338, 0.9585, 0.1671, 0.9587, 0.1672, 1.0, 0.2505, 1.0, 0.2504, 0.9586, 0.08378, 0.9587, 0.08382, 1.0, 0.1672, 1.0, 0.1671, 0.9587])
me_beziercurve.use_remesh_fix_poles = True
me_beziercurve.use_remesh_preserve_attributes = False
me_beziercurve.update()

# ---- objects
ob_beziercurve = bpy.data.objects.new('BezierCurve', me_beziercurve)

# ---- transforms, parenting, visibility, modifiers, constraints
ob_beziercurve.location = (1.0, 0.0, 0.0)

# ---- collection membership
scene.collection.objects.link(ob_beziercurve)

# ---- scene / render settings (as saved in the file)
scene.frame_start = 1; scene.frame_end = 250; scene.frame_set(1)
scene.render.engine = 'BLENDER_EEVEE_NEXT'
scene.cycles.use_denoising = False
scene.cycles.samples = 128
scene.cycles.sampling_pattern = 'TABULATED_SOBOL'
scene.cycles.use_adaptive_sampling = False
scene.cycles.use_light_tree = False
scene.view_settings.view_transform = 'Filmic'
bpy.context.view_layer.update()

# ---- added for rendering (the .blend has no active camera and no usable light): camera, sun
cam_auto = bpy.data.cameras.new('AutoCamera')
cam_auto.lens = 50.0
cam_auto.sensor_width = 36.0
cam_auto.clip_end = 1000.0
ob_auto_camera = bpy.data.objects.new('AutoCamera', cam_auto)
scene.collection.objects.link(ob_auto_camera)
ob_auto_camera.location = (8.35395, -6.62832, 4.63912)
ob_auto_camera.rotation_euler = (1.09748, -7.21219e-08, 0.694738)
scene.camera = ob_auto_camera
light_auto_sun = bpy.data.lights.new('AutoSun', 'SUN')
light_auto_sun.energy = 3.0
light_auto_sun.angle = 0.0523599
ob_auto_sun = bpy.data.objects.new('AutoSun', light_auto_sun)
scene.collection.objects.link(ob_auto_sun)
ob_auto_sun.rotation_euler = (0.872665, 0.174533, 0.523599)
bpy.context.view_layer.update()
